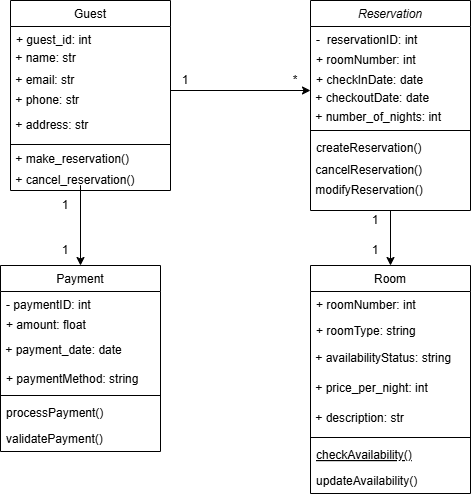

The diagram above was exported from draw.io. Its source (the exported page's mxGraphModel, read from the mxfile embedded in the PNG):
<mxGraphModel dx="880" dy="480" grid="1" gridSize="10" guides="1" tooltips="1" connect="1" arrows="1" fold="1" page="1" pageScale="1" pageWidth="827" pageHeight="1169" math="0" shadow="0">
  <root>
    <mxCell id="WIyWlLk6GJQsqaUBKTNV-0" />
    <mxCell id="WIyWlLk6GJQsqaUBKTNV-1" parent="WIyWlLk6GJQsqaUBKTNV-0" />
    <mxCell id="zkfFHV4jXpPFQw0GAbJ--0" value="Reservation" style="swimlane;fontStyle=2;align=center;verticalAlign=top;childLayout=stackLayout;horizontal=1;startSize=26;horizontalStack=0;resizeParent=1;resizeLast=0;collapsible=1;marginBottom=0;rounded=0;shadow=0;strokeWidth=1;" parent="WIyWlLk6GJQsqaUBKTNV-1" vertex="1">
      <mxGeometry x="400" y="95" width="160" height="210" as="geometry">
        <mxRectangle x="230" y="140" width="160" height="26" as="alternateBounds" />
      </mxGeometry>
    </mxCell>
    <mxCell id="zkfFHV4jXpPFQw0GAbJ--1" value="-  reservationID: int" style="text;align=left;verticalAlign=top;spacingLeft=4;spacingRight=4;overflow=hidden;rotatable=0;points=[[0,0.5],[1,0.5]];portConstraint=eastwest;" parent="zkfFHV4jXpPFQw0GAbJ--0" vertex="1">
      <mxGeometry y="26" width="160" height="20" as="geometry" />
    </mxCell>
    <mxCell id="zkfFHV4jXpPFQw0GAbJ--2" value="+ roomNumber: int" style="text;align=left;verticalAlign=top;spacingLeft=4;spacingRight=4;overflow=hidden;rotatable=0;points=[[0,0.5],[1,0.5]];portConstraint=eastwest;rounded=0;shadow=0;html=0;" parent="zkfFHV4jXpPFQw0GAbJ--0" vertex="1">
      <mxGeometry y="46" width="160" height="20" as="geometry" />
    </mxCell>
    <mxCell id="zkfFHV4jXpPFQw0GAbJ--3" value="+ checkInDate: date" style="text;align=left;verticalAlign=top;spacingLeft=4;spacingRight=4;overflow=hidden;rotatable=0;points=[[0,0.5],[1,0.5]];portConstraint=eastwest;rounded=0;shadow=0;html=0;" parent="zkfFHV4jXpPFQw0GAbJ--0" vertex="1">
      <mxGeometry y="66" width="160" height="22" as="geometry" />
    </mxCell>
    <mxCell id="DqCIQo5mi0jWUNL52gCH-0" value="&amp;nbsp;+ checkoutDate: date" style="text;html=1;align=left;verticalAlign=middle;whiteSpace=wrap;rounded=0;" parent="zkfFHV4jXpPFQw0GAbJ--0" vertex="1">
      <mxGeometry y="88" width="160" height="20" as="geometry" />
    </mxCell>
    <mxCell id="DqCIQo5mi0jWUNL52gCH-1" value="&amp;nbsp;+ number_of_nights: int" style="text;html=1;align=left;verticalAlign=middle;whiteSpace=wrap;rounded=0;" parent="zkfFHV4jXpPFQw0GAbJ--0" vertex="1">
      <mxGeometry y="108" width="160" height="18" as="geometry" />
    </mxCell>
    <mxCell id="zkfFHV4jXpPFQw0GAbJ--4" value="" style="line;html=1;strokeWidth=1;align=left;verticalAlign=middle;spacingTop=-1;spacingLeft=3;spacingRight=3;rotatable=0;labelPosition=right;points=[];portConstraint=eastwest;" parent="zkfFHV4jXpPFQw0GAbJ--0" vertex="1">
      <mxGeometry y="126" width="160" height="8" as="geometry" />
    </mxCell>
    <mxCell id="zkfFHV4jXpPFQw0GAbJ--5" value="createReservation()" style="text;align=left;verticalAlign=top;spacingLeft=4;spacingRight=4;overflow=hidden;rotatable=0;points=[[0,0.5],[1,0.5]];portConstraint=eastwest;" parent="zkfFHV4jXpPFQw0GAbJ--0" vertex="1">
      <mxGeometry y="134" width="160" height="26" as="geometry" />
    </mxCell>
    <mxCell id="DqCIQo5mi0jWUNL52gCH-2" value="&amp;nbsp;cancelReservation()" style="text;html=1;align=left;verticalAlign=middle;whiteSpace=wrap;rounded=0;" parent="zkfFHV4jXpPFQw0GAbJ--0" vertex="1">
      <mxGeometry y="160" width="160" height="20" as="geometry" />
    </mxCell>
    <mxCell id="DqCIQo5mi0jWUNL52gCH-4" value="&amp;nbsp;modifyReservation()" style="text;html=1;align=left;verticalAlign=middle;whiteSpace=wrap;rounded=0;" parent="zkfFHV4jXpPFQw0GAbJ--0" vertex="1">
      <mxGeometry y="180" width="160" height="20" as="geometry" />
    </mxCell>
    <mxCell id="zkfFHV4jXpPFQw0GAbJ--6" value="Room" style="swimlane;fontStyle=0;align=center;verticalAlign=top;childLayout=stackLayout;horizontal=1;startSize=26;horizontalStack=0;resizeParent=1;resizeLast=0;collapsible=1;marginBottom=0;rounded=0;shadow=0;strokeWidth=1;" parent="WIyWlLk6GJQsqaUBKTNV-1" vertex="1">
      <mxGeometry x="400" y="360" width="160" height="228" as="geometry">
        <mxRectangle x="130" y="380" width="160" height="26" as="alternateBounds" />
      </mxGeometry>
    </mxCell>
    <mxCell id="zkfFHV4jXpPFQw0GAbJ--7" value="+ roomNumber: int" style="text;align=left;verticalAlign=top;spacingLeft=4;spacingRight=4;overflow=hidden;rotatable=0;points=[[0,0.5],[1,0.5]];portConstraint=eastwest;" parent="zkfFHV4jXpPFQw0GAbJ--6" vertex="1">
      <mxGeometry y="26" width="160" height="26" as="geometry" />
    </mxCell>
    <mxCell id="zkfFHV4jXpPFQw0GAbJ--8" value="+ roomType: string" style="text;align=left;verticalAlign=top;spacingLeft=4;spacingRight=4;overflow=hidden;rotatable=0;points=[[0,0.5],[1,0.5]];portConstraint=eastwest;rounded=0;shadow=0;html=0;" parent="zkfFHV4jXpPFQw0GAbJ--6" vertex="1">
      <mxGeometry y="52" width="160" height="26" as="geometry" />
    </mxCell>
    <mxCell id="DqCIQo5mi0jWUNL52gCH-5" value="&amp;nbsp;+ availabilityStatus: string" style="text;html=1;align=left;verticalAlign=middle;whiteSpace=wrap;rounded=0;" parent="zkfFHV4jXpPFQw0GAbJ--6" vertex="1">
      <mxGeometry y="78" width="160" height="30" as="geometry" />
    </mxCell>
    <mxCell id="tCc7jfXif4WEhFETgZ2t-1" value="&amp;nbsp;+ price_per_night: int" style="text;html=1;align=left;verticalAlign=middle;whiteSpace=wrap;rounded=0;" parent="zkfFHV4jXpPFQw0GAbJ--6" vertex="1">
      <mxGeometry y="108" width="160" height="30" as="geometry" />
    </mxCell>
    <mxCell id="tCc7jfXif4WEhFETgZ2t-2" value="&amp;nbsp;+ description: str" style="text;html=1;align=left;verticalAlign=middle;whiteSpace=wrap;rounded=0;" parent="zkfFHV4jXpPFQw0GAbJ--6" vertex="1">
      <mxGeometry y="138" width="160" height="30" as="geometry" />
    </mxCell>
    <mxCell id="zkfFHV4jXpPFQw0GAbJ--9" value="" style="line;html=1;strokeWidth=1;align=left;verticalAlign=middle;spacingTop=-1;spacingLeft=3;spacingRight=3;rotatable=0;labelPosition=right;points=[];portConstraint=eastwest;" parent="zkfFHV4jXpPFQw0GAbJ--6" vertex="1">
      <mxGeometry y="168" width="160" height="8" as="geometry" />
    </mxCell>
    <mxCell id="zkfFHV4jXpPFQw0GAbJ--10" value="checkAvailability()" style="text;align=left;verticalAlign=top;spacingLeft=4;spacingRight=4;overflow=hidden;rotatable=0;points=[[0,0.5],[1,0.5]];portConstraint=eastwest;fontStyle=4" parent="zkfFHV4jXpPFQw0GAbJ--6" vertex="1">
      <mxGeometry y="176" width="160" height="26" as="geometry" />
    </mxCell>
    <mxCell id="zkfFHV4jXpPFQw0GAbJ--11" value="updateAvailability()" style="text;align=left;verticalAlign=top;spacingLeft=4;spacingRight=4;overflow=hidden;rotatable=0;points=[[0,0.5],[1,0.5]];portConstraint=eastwest;" parent="zkfFHV4jXpPFQw0GAbJ--6" vertex="1">
      <mxGeometry y="202" width="160" height="26" as="geometry" />
    </mxCell>
    <mxCell id="zkfFHV4jXpPFQw0GAbJ--13" value="Guest" style="swimlane;fontStyle=0;align=center;verticalAlign=top;childLayout=stackLayout;horizontal=1;startSize=26;horizontalStack=0;resizeParent=1;resizeLast=0;collapsible=1;marginBottom=0;rounded=0;shadow=0;strokeWidth=1;" parent="WIyWlLk6GJQsqaUBKTNV-1" vertex="1">
      <mxGeometry x="100" y="95" width="160" height="190" as="geometry">
        <mxRectangle x="340" y="380" width="170" height="26" as="alternateBounds" />
      </mxGeometry>
    </mxCell>
    <mxCell id="zkfFHV4jXpPFQw0GAbJ--14" value="+ guest_id: int" style="text;align=left;verticalAlign=top;spacingLeft=4;spacingRight=4;overflow=hidden;rotatable=0;points=[[0,0.5],[1,0.5]];portConstraint=eastwest;" parent="zkfFHV4jXpPFQw0GAbJ--13" vertex="1">
      <mxGeometry y="26" width="160" height="20" as="geometry" />
    </mxCell>
    <mxCell id="DqCIQo5mi0jWUNL52gCH-6" value="&amp;nbsp;+ name: str" style="text;html=1;align=left;verticalAlign=middle;whiteSpace=wrap;rounded=0;" parent="zkfFHV4jXpPFQw0GAbJ--13" vertex="1">
      <mxGeometry y="46" width="160" height="24" as="geometry" />
    </mxCell>
    <mxCell id="DqCIQo5mi0jWUNL52gCH-7" value="&amp;nbsp;+ email: str " style="text;html=1;align=left;verticalAlign=middle;whiteSpace=wrap;rounded=0;" parent="zkfFHV4jXpPFQw0GAbJ--13" vertex="1">
      <mxGeometry y="70" width="160" height="20" as="geometry" />
    </mxCell>
    <mxCell id="DqCIQo5mi0jWUNL52gCH-8" value="&amp;nbsp;+ phone: str" style="text;html=1;align=left;verticalAlign=middle;whiteSpace=wrap;rounded=0;" parent="zkfFHV4jXpPFQw0GAbJ--13" vertex="1">
      <mxGeometry y="90" width="160" height="20" as="geometry" />
    </mxCell>
    <mxCell id="tCc7jfXif4WEhFETgZ2t-0" value="&amp;nbsp;+ address: str" style="text;html=1;align=left;verticalAlign=middle;whiteSpace=wrap;rounded=0;" parent="zkfFHV4jXpPFQw0GAbJ--13" vertex="1">
      <mxGeometry y="110" width="160" height="30" as="geometry" />
    </mxCell>
    <mxCell id="zkfFHV4jXpPFQw0GAbJ--15" value="" style="line;html=1;strokeWidth=1;align=left;verticalAlign=middle;spacingTop=-1;spacingLeft=3;spacingRight=3;rotatable=0;labelPosition=right;points=[];portConstraint=eastwest;" parent="zkfFHV4jXpPFQw0GAbJ--13" vertex="1">
      <mxGeometry y="140" width="160" height="8" as="geometry" />
    </mxCell>
    <mxCell id="DqCIQo5mi0jWUNL52gCH-9" value="&amp;nbsp;+ make_reservation()" style="text;html=1;align=left;verticalAlign=middle;whiteSpace=wrap;rounded=0;" parent="zkfFHV4jXpPFQw0GAbJ--13" vertex="1">
      <mxGeometry y="148" width="160" height="22" as="geometry" />
    </mxCell>
    <mxCell id="jsi3iwFwXhFiCSROijk7-2" value="&amp;nbsp;+ cancel_reservation()" style="text;html=1;align=left;verticalAlign=middle;whiteSpace=wrap;rounded=0;" parent="zkfFHV4jXpPFQw0GAbJ--13" vertex="1">
      <mxGeometry y="170" width="160" height="20" as="geometry" />
    </mxCell>
    <mxCell id="zkfFHV4jXpPFQw0GAbJ--17" value="Payment" style="swimlane;fontStyle=0;align=center;verticalAlign=top;childLayout=stackLayout;horizontal=1;startSize=26;horizontalStack=0;resizeParent=1;resizeLast=0;collapsible=1;marginBottom=0;rounded=0;shadow=0;strokeWidth=1;" parent="WIyWlLk6GJQsqaUBKTNV-1" vertex="1">
      <mxGeometry x="90" y="360" width="160" height="186" as="geometry">
        <mxRectangle x="550" y="140" width="160" height="26" as="alternateBounds" />
      </mxGeometry>
    </mxCell>
    <mxCell id="zkfFHV4jXpPFQw0GAbJ--18" value="- paymentID: int" style="text;align=left;verticalAlign=top;spacingLeft=4;spacingRight=4;overflow=hidden;rotatable=0;points=[[0,0.5],[1,0.5]];portConstraint=eastwest;" parent="zkfFHV4jXpPFQw0GAbJ--17" vertex="1">
      <mxGeometry y="26" width="160" height="20" as="geometry" />
    </mxCell>
    <mxCell id="zkfFHV4jXpPFQw0GAbJ--19" value="+ amount: float" style="text;align=left;verticalAlign=top;spacingLeft=4;spacingRight=4;overflow=hidden;rotatable=0;points=[[0,0.5],[1,0.5]];portConstraint=eastwest;rounded=0;shadow=0;html=0;" parent="zkfFHV4jXpPFQw0GAbJ--17" vertex="1">
      <mxGeometry y="46" width="160" height="24" as="geometry" />
    </mxCell>
    <mxCell id="jsi3iwFwXhFiCSROijk7-3" value="&amp;nbsp;+ payment_date: date" style="text;html=1;align=left;verticalAlign=middle;whiteSpace=wrap;rounded=0;" parent="zkfFHV4jXpPFQw0GAbJ--17" vertex="1">
      <mxGeometry y="70" width="160" height="30" as="geometry" />
    </mxCell>
    <mxCell id="zkfFHV4jXpPFQw0GAbJ--20" value="+ paymentMethod: string" style="text;align=left;verticalAlign=top;spacingLeft=4;spacingRight=4;overflow=hidden;rotatable=0;points=[[0,0.5],[1,0.5]];portConstraint=eastwest;rounded=0;shadow=0;html=0;" parent="zkfFHV4jXpPFQw0GAbJ--17" vertex="1">
      <mxGeometry y="100" width="160" height="26" as="geometry" />
    </mxCell>
    <mxCell id="zkfFHV4jXpPFQw0GAbJ--23" value="" style="line;html=1;strokeWidth=1;align=left;verticalAlign=middle;spacingTop=-1;spacingLeft=3;spacingRight=3;rotatable=0;labelPosition=right;points=[];portConstraint=eastwest;" parent="zkfFHV4jXpPFQw0GAbJ--17" vertex="1">
      <mxGeometry y="126" width="160" height="8" as="geometry" />
    </mxCell>
    <mxCell id="zkfFHV4jXpPFQw0GAbJ--24" value="processPayment()" style="text;align=left;verticalAlign=top;spacingLeft=4;spacingRight=4;overflow=hidden;rotatable=0;points=[[0,0.5],[1,0.5]];portConstraint=eastwest;" parent="zkfFHV4jXpPFQw0GAbJ--17" vertex="1">
      <mxGeometry y="134" width="160" height="26" as="geometry" />
    </mxCell>
    <mxCell id="zkfFHV4jXpPFQw0GAbJ--25" value="validatePayment()" style="text;align=left;verticalAlign=top;spacingLeft=4;spacingRight=4;overflow=hidden;rotatable=0;points=[[0,0.5],[1,0.5]];portConstraint=eastwest;" parent="zkfFHV4jXpPFQw0GAbJ--17" vertex="1">
      <mxGeometry y="160" width="160" height="26" as="geometry" />
    </mxCell>
    <mxCell id="jsi3iwFwXhFiCSROijk7-4" value="" style="endArrow=classic;html=1;rounded=0;exitX=1;exitY=0;exitDx=0;exitDy=0;entryX=0;entryY=1.091;entryDx=0;entryDy=0;entryPerimeter=0;" parent="WIyWlLk6GJQsqaUBKTNV-1" source="DqCIQo5mi0jWUNL52gCH-8" target="zkfFHV4jXpPFQw0GAbJ--3" edge="1">
      <mxGeometry width="50" height="50" relative="1" as="geometry">
        <mxPoint x="350" y="360" as="sourcePoint" />
        <mxPoint x="400" y="310" as="targetPoint" />
      </mxGeometry>
    </mxCell>
    <mxCell id="jsi3iwFwXhFiCSROijk7-5" value="1" style="text;html=1;align=center;verticalAlign=middle;whiteSpace=wrap;rounded=0;" parent="WIyWlLk6GJQsqaUBKTNV-1" vertex="1">
      <mxGeometry x="260" y="160" width="30" height="30" as="geometry" />
    </mxCell>
    <mxCell id="jsi3iwFwXhFiCSROijk7-6" value="*" style="text;html=1;align=center;verticalAlign=middle;whiteSpace=wrap;rounded=0;" parent="WIyWlLk6GJQsqaUBKTNV-1" vertex="1">
      <mxGeometry x="370" y="160" width="30" height="30" as="geometry" />
    </mxCell>
    <mxCell id="jsi3iwFwXhFiCSROijk7-7" value="" style="endArrow=classic;html=1;rounded=0;exitX=0.5;exitY=1;exitDx=0;exitDy=0;entryX=0.5;entryY=0;entryDx=0;entryDy=0;" parent="WIyWlLk6GJQsqaUBKTNV-1" source="zkfFHV4jXpPFQw0GAbJ--0" target="zkfFHV4jXpPFQw0GAbJ--6" edge="1">
      <mxGeometry width="50" height="50" relative="1" as="geometry">
        <mxPoint x="270" y="195" as="sourcePoint" />
        <mxPoint x="410" y="195" as="targetPoint" />
      </mxGeometry>
    </mxCell>
    <mxCell id="jsi3iwFwXhFiCSROijk7-8" value="1" style="text;html=1;align=center;verticalAlign=middle;whiteSpace=wrap;rounded=0;" parent="WIyWlLk6GJQsqaUBKTNV-1" vertex="1">
      <mxGeometry x="450" y="300" width="30" height="30" as="geometry" />
    </mxCell>
    <mxCell id="jsi3iwFwXhFiCSROijk7-9" value="1" style="text;html=1;align=center;verticalAlign=middle;whiteSpace=wrap;rounded=0;" parent="WIyWlLk6GJQsqaUBKTNV-1" vertex="1">
      <mxGeometry x="450" y="330" width="30" height="30" as="geometry" />
    </mxCell>
    <mxCell id="jsi3iwFwXhFiCSROijk7-10" value="" style="endArrow=classic;html=1;rounded=0;entryX=0.5;entryY=0;entryDx=0;entryDy=0;exitX=1;exitY=1;exitDx=0;exitDy=0;" parent="WIyWlLk6GJQsqaUBKTNV-1" target="zkfFHV4jXpPFQw0GAbJ--17" edge="1" source="jsi3iwFwXhFiCSROijk7-11">
      <mxGeometry width="50" height="50" relative="1" as="geometry">
        <mxPoint x="170" y="254" as="sourcePoint" />
        <mxPoint x="490" y="370" as="targetPoint" />
        <Array as="points">
          <mxPoint x="170" y="280" />
        </Array>
      </mxGeometry>
    </mxCell>
    <mxCell id="jsi3iwFwXhFiCSROijk7-11" value="1" style="text;html=1;align=center;verticalAlign=middle;whiteSpace=wrap;rounded=0;" parent="WIyWlLk6GJQsqaUBKTNV-1" vertex="1">
      <mxGeometry x="140" y="285" width="30" height="30" as="geometry" />
    </mxCell>
    <mxCell id="jsi3iwFwXhFiCSROijk7-12" value="1" style="text;html=1;align=center;verticalAlign=middle;whiteSpace=wrap;rounded=0;" parent="WIyWlLk6GJQsqaUBKTNV-1" vertex="1">
      <mxGeometry x="140" y="330" width="30" height="30" as="geometry" />
    </mxCell>
  </root>
</mxGraphModel>